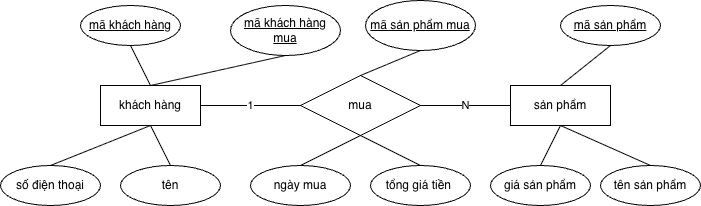

The diagram above was exported from draw.io. Its source (the exported page's mxGraphModel, read from the mxfile embedded in the PNG):
<mxGraphModel dx="838" dy="480" grid="1" gridSize="10" guides="1" tooltips="1" connect="1" arrows="1" fold="1" page="1" pageScale="1" pageWidth="827" pageHeight="1169" math="0" shadow="0">
  <root>
    <mxCell id="0" />
    <mxCell id="1" parent="0" />
    <mxCell id="VHWcWc0aBHCtqz0Mimn5-1" parent="1" style="whiteSpace=wrap;html=1;align=center;" value="khách hàng" vertex="1">
      <mxGeometry height="40" width="100" x="110" y="120" as="geometry" />
    </mxCell>
    <mxCell id="VHWcWc0aBHCtqz0Mimn5-2" parent="1" style="shape=rhombus;perimeter=rhombusPerimeter;whiteSpace=wrap;html=1;align=center;" value="mua" vertex="1">
      <mxGeometry height="60" width="120" x="310" y="110" as="geometry" />
    </mxCell>
    <mxCell id="VHWcWc0aBHCtqz0Mimn5-3" parent="1" style="whiteSpace=wrap;html=1;align=center;" value="sản phẩm" vertex="1">
      <mxGeometry height="40" width="100" x="520" y="120" as="geometry" />
    </mxCell>
    <mxCell id="VHWcWc0aBHCtqz0Mimn5-4" parent="1" style="ellipse;whiteSpace=wrap;html=1;align=center;fontStyle=4;" value="mã khách hàng" vertex="1">
      <mxGeometry height="40" width="100" x="90" y="40" as="geometry" />
    </mxCell>
    <mxCell id="VHWcWc0aBHCtqz0Mimn5-5" parent="1" style="ellipse;whiteSpace=wrap;html=1;align=center;" value="tên" vertex="1">
      <mxGeometry height="40" width="100" x="130" y="200" as="geometry" />
    </mxCell>
    <mxCell id="VHWcWc0aBHCtqz0Mimn5-6" parent="1" style="ellipse;whiteSpace=wrap;html=1;align=center;" value="số điện thoại" vertex="1">
      <mxGeometry height="40" width="100" x="10" y="200" as="geometry" />
    </mxCell>
    <mxCell id="VHWcWc0aBHCtqz0Mimn5-7" parent="1" style="ellipse;whiteSpace=wrap;html=1;align=center;fontStyle=4;" value="mã sản phẩm mua" vertex="1">
      <mxGeometry height="50" width="110" x="375" y="35" as="geometry" />
    </mxCell>
    <mxCell id="VHWcWc0aBHCtqz0Mimn5-8" parent="1" style="ellipse;whiteSpace=wrap;html=1;align=center;fontStyle=4;" value="mã khách hàng mua" vertex="1">
      <mxGeometry height="50" width="110" x="240" y="40" as="geometry" />
    </mxCell>
    <mxCell id="VHWcWc0aBHCtqz0Mimn5-9" parent="1" style="ellipse;whiteSpace=wrap;html=1;align=center;" value="tổng giá tiền&amp;nbsp;" vertex="1">
      <mxGeometry height="40" width="100" x="380" y="200" as="geometry" />
    </mxCell>
    <mxCell id="VHWcWc0aBHCtqz0Mimn5-10" parent="1" style="ellipse;whiteSpace=wrap;html=1;align=center;" value="ngày mua" vertex="1">
      <mxGeometry height="40" width="100" x="260" y="200" as="geometry" />
    </mxCell>
    <mxCell id="VHWcWc0aBHCtqz0Mimn5-11" parent="1" style="ellipse;whiteSpace=wrap;html=1;align=center;fontStyle=4;" value="mã sản phẩm" vertex="1">
      <mxGeometry height="40" width="100" x="570" y="40" as="geometry" />
    </mxCell>
    <mxCell id="VHWcWc0aBHCtqz0Mimn5-13" parent="1" style="ellipse;whiteSpace=wrap;html=1;align=center;" value="giá sản phẩm" vertex="1">
      <mxGeometry height="40" width="100" x="500" y="200" as="geometry" />
    </mxCell>
    <mxCell id="VHWcWc0aBHCtqz0Mimn5-14" parent="1" style="ellipse;whiteSpace=wrap;html=1;align=center;" value="tên sản phẩm" vertex="1">
      <mxGeometry height="40" width="100" x="610" y="200" as="geometry" />
    </mxCell>
    <mxCell id="VHWcWc0aBHCtqz0Mimn5-15" edge="1" parent="1" source="VHWcWc0aBHCtqz0Mimn5-9" style="endArrow=none;html=1;rounded=0;entryX=0.5;entryY=1;entryDx=0;entryDy=0;exitX=0.5;exitY=0;exitDx=0;exitDy=0;" target="VHWcWc0aBHCtqz0Mimn5-2" value="">
      <mxGeometry height="50" relative="1" width="50" as="geometry">
        <mxPoint x="400" y="210" as="sourcePoint" />
        <mxPoint x="450" y="160" as="targetPoint" />
      </mxGeometry>
    </mxCell>
    <mxCell id="VHWcWc0aBHCtqz0Mimn5-16" edge="1" parent="1" source="VHWcWc0aBHCtqz0Mimn5-10" style="endArrow=none;html=1;rounded=0;entryX=0.5;entryY=1;entryDx=0;entryDy=0;exitX=0.5;exitY=0;exitDx=0;exitDy=0;" target="VHWcWc0aBHCtqz0Mimn5-2" value="">
      <mxGeometry height="50" relative="1" width="50" as="geometry">
        <mxPoint x="320" y="200" as="sourcePoint" />
        <mxPoint x="360" y="160" as="targetPoint" />
      </mxGeometry>
    </mxCell>
    <mxCell id="VHWcWc0aBHCtqz0Mimn5-17" edge="1" parent="1" source="VHWcWc0aBHCtqz0Mimn5-5" style="endArrow=none;html=1;rounded=0;exitX=0.5;exitY=0;exitDx=0;exitDy=0;entryX=0.5;entryY=1;entryDx=0;entryDy=0;" target="VHWcWc0aBHCtqz0Mimn5-1" value="">
      <mxGeometry height="50" relative="1" width="50" as="geometry">
        <mxPoint x="160" y="200" as="sourcePoint" />
        <mxPoint x="210" y="150" as="targetPoint" />
      </mxGeometry>
    </mxCell>
    <mxCell id="VHWcWc0aBHCtqz0Mimn5-18" edge="1" parent="1" source="VHWcWc0aBHCtqz0Mimn5-6" style="endArrow=none;html=1;rounded=0;entryX=0.5;entryY=1;entryDx=0;entryDy=0;exitX=0.5;exitY=0;exitDx=0;exitDy=0;" target="VHWcWc0aBHCtqz0Mimn5-1" value="">
      <mxGeometry height="50" relative="1" width="50" as="geometry">
        <mxPoint x="60" y="200" as="sourcePoint" />
        <mxPoint x="110" y="150" as="targetPoint" />
      </mxGeometry>
    </mxCell>
    <mxCell id="VHWcWc0aBHCtqz0Mimn5-19" edge="1" parent="1" style="endArrow=none;html=1;rounded=0;entryX=0.5;entryY=1;entryDx=0;entryDy=0;" target="VHWcWc0aBHCtqz0Mimn5-8" value="">
      <mxGeometry height="50" relative="1" width="50" as="geometry">
        <mxPoint x="160" y="120" as="sourcePoint" />
        <mxPoint x="260" y="75" as="targetPoint" />
      </mxGeometry>
    </mxCell>
    <mxCell id="VHWcWc0aBHCtqz0Mimn5-20" edge="1" parent="1" source="VHWcWc0aBHCtqz0Mimn5-1" style="endArrow=none;html=1;rounded=0;entryX=0.5;entryY=1;entryDx=0;entryDy=0;exitX=0.5;exitY=0;exitDx=0;exitDy=0;" target="VHWcWc0aBHCtqz0Mimn5-4" value="">
      <mxGeometry height="50" relative="1" width="50" as="geometry">
        <mxPoint x="135" y="120" as="sourcePoint" />
        <mxPoint x="185" y="70" as="targetPoint" />
      </mxGeometry>
    </mxCell>
    <mxCell id="VHWcWc0aBHCtqz0Mimn5-21" edge="1" parent="1" source="VHWcWc0aBHCtqz0Mimn5-2" style="endArrow=none;html=1;rounded=0;exitX=1;exitY=0.5;exitDx=0;exitDy=0;" target="VHWcWc0aBHCtqz0Mimn5-3" value="N">
      <mxGeometry height="50" relative="1" width="50" as="geometry">
        <mxPoint x="430" y="140" as="sourcePoint" />
        <mxPoint x="480" y="90" as="targetPoint" />
      </mxGeometry>
    </mxCell>
    <mxCell id="VHWcWc0aBHCtqz0Mimn5-22" edge="1" parent="1" source="VHWcWc0aBHCtqz0Mimn5-1" style="endArrow=none;html=1;rounded=0;entryX=0;entryY=0.5;entryDx=0;entryDy=0;exitX=1;exitY=0.5;exitDx=0;exitDy=0;" target="VHWcWc0aBHCtqz0Mimn5-2" value="1">
      <mxGeometry height="50" relative="1" width="50" as="geometry">
        <mxPoint x="210" y="150" as="sourcePoint" />
        <mxPoint x="260" y="100" as="targetPoint" />
      </mxGeometry>
    </mxCell>
    <mxCell id="VHWcWc0aBHCtqz0Mimn5-23" edge="1" parent="1" source="VHWcWc0aBHCtqz0Mimn5-14" style="endArrow=none;html=1;rounded=0;entryX=0.5;entryY=1;entryDx=0;entryDy=0;exitX=0.5;exitY=0;exitDx=0;exitDy=0;" target="VHWcWc0aBHCtqz0Mimn5-3" value="">
      <mxGeometry height="50" relative="1" width="50" as="geometry">
        <mxPoint x="670" y="200" as="sourcePoint" />
        <mxPoint x="720" y="150" as="targetPoint" />
      </mxGeometry>
    </mxCell>
    <mxCell id="VHWcWc0aBHCtqz0Mimn5-24" edge="1" parent="1" source="VHWcWc0aBHCtqz0Mimn5-13" style="endArrow=none;html=1;rounded=0;entryX=0.5;entryY=1;entryDx=0;entryDy=0;exitX=0.5;exitY=0;exitDx=0;exitDy=0;" target="VHWcWc0aBHCtqz0Mimn5-3" value="">
      <mxGeometry height="50" relative="1" width="50" as="geometry">
        <mxPoint x="540" y="210" as="sourcePoint" />
        <mxPoint x="590" y="160" as="targetPoint" />
      </mxGeometry>
    </mxCell>
    <mxCell id="VHWcWc0aBHCtqz0Mimn5-25" edge="1" parent="1" source="VHWcWc0aBHCtqz0Mimn5-2" style="endArrow=none;html=1;rounded=0;exitX=0.5;exitY=0;exitDx=0;exitDy=0;entryX=0.5;entryY=1;entryDx=0;entryDy=0;" target="VHWcWc0aBHCtqz0Mimn5-7" value="">
      <mxGeometry height="50" relative="1" width="50" as="geometry">
        <mxPoint x="389" y="130" as="sourcePoint" />
        <mxPoint x="430" y="80" as="targetPoint" />
      </mxGeometry>
    </mxCell>
    <mxCell id="VHWcWc0aBHCtqz0Mimn5-26" edge="1" parent="1" source="VHWcWc0aBHCtqz0Mimn5-3" style="endArrow=none;html=1;rounded=0;exitX=0.5;exitY=0;exitDx=0;exitDy=0;entryX=0.5;entryY=1;entryDx=0;entryDy=0;" target="VHWcWc0aBHCtqz0Mimn5-11" value="">
      <mxGeometry height="50" relative="1" width="50" as="geometry">
        <mxPoint x="570" y="120" as="sourcePoint" />
        <mxPoint x="620" y="80" as="targetPoint" />
      </mxGeometry>
    </mxCell>
  </root>
</mxGraphModel>